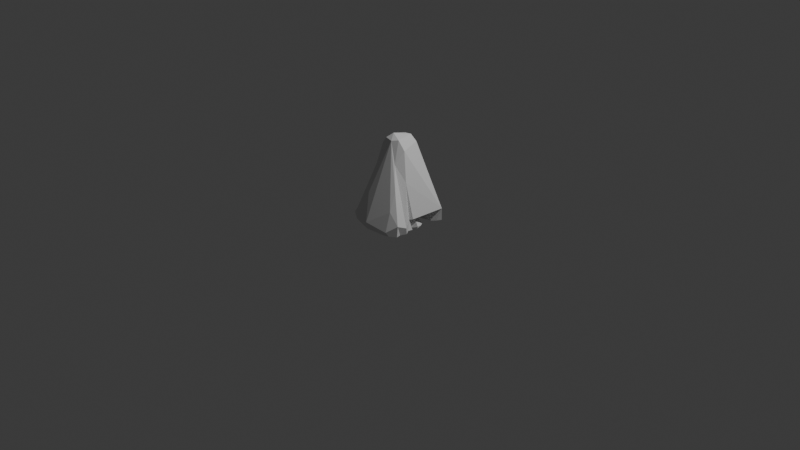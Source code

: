 # Source: keelripe_box.blend  (saved by Blender 5.1.30; exported with 4.5.12 LTS)
import bpy
from mathutils import Matrix  # noqa: F401  (used for matrix-valued properties, if any)

bpy.ops.wm.read_factory_settings(use_empty=True)
scene = bpy.context.scene
scene.name = 'Scene'

# ---- collections
col_collection = bpy.data.collections.new('Collection'); scene.collection.children.link(col_collection)

# ---- world
world_world = bpy.data.worlds.new('World'); scene.world = world_world
world_world.use_nodes = True; world_world.node_tree.nodes.clear()
_N = world_world.node_tree.nodes; _L = world_world.node_tree.links
n0 = _N.new('ShaderNodeOutputWorld'); n0.name = 'World Output'; n0.location = (200, 100)
n1 = _N.new('ShaderNodeBackground'); n1.name = 'Background'; n1.location = (-200, 100)
n1.inputs[0].default_value = (0.05088, 0.05088, 0.05088, 1.0)
_L.new(n1.outputs[0], n0.inputs[0])
n0.is_active_output = True
world_world.color = (0.05088, 0.05088, 0.05088)
world_world.sun_shadow_jitter_overblur = 0.0

# ---- cameras
cam_camera = bpy.data.cameras.new('Camera')
cam_camera.clip_end = 100.0
cam_camera.ortho_scale = 7.314

# ---- lights
light_light = bpy.data.lights.new('Light', 'POINT')
light_light.energy = 1000.0
light_light.shadow_soft_size = 0.1

# ---- meshes
me_b_ziercurve_002 = bpy.data.meshes.new('BézierCurve.002')
me_b_ziercurve_002.from_pydata([(-0.3356, 0.2754, 0.1284), (-0.2908, 0.1948, 0.1018), (-0.1475, 0.1341, 0.7895), (-0.1712, -0.05782, 0.8017), (-0.297, -0.09374, 0.1303), (-0.2005, 0.3365, 0.1444), (-0.07107, 0.1516, 0.8757), (0.005161, 0.1539, 0.8834), (-0.1724, 0.08368, 0.1003), (-0.05713, -0.02113, 0.924), (0.05112, 0.3507, 0.1842), (0.09766, 0.1392, 0.837), (0.06892, -0.07217, 0.8938), (-0.06704, 0.1451, 0.1326), (-0.00564, 0.05499, 0.1284), (0.1436, -0.06527, 0.8015), (0.2241, 0.199, 0.4891), (-0.1161, -0.06546, 0.8732), (-0.1281, -0.1465, 0.6835), (-0.3177, -0.1544, 0.05472), (-0.2739, -0.3164, 0.1351), (-0.2756, -0.2284, 0.1313), (-0.3193, -0.3119, 0.07547), (-0.00533, -0.1009, 0.876), (-0.2485, -0.03873, 0.1143), (-0.2023, -0.04587, 0.06755), (-0.2448, -0.1139, 0.08106), (-0.1391, -0.2838, 0.3368), (-0.0657, -0.3896, 0.0683), (0.09397, -0.1482, 0.6681), (0.1378, 0.08392, 0.1027), (0.1312, 0.3558, 0.1151), (0.2355, -0.01261, 0.1152), (0.3464, 0.2595, 0.1515), (0.2626, 0.1833, 0.09203), (0.2926, -0.08741, 0.127), (0.2906, -0.02068, 0.02309), (0.2122, -0.1089, 0.5001), (0.1835, -0.2257, 0.4311), (0.1954, -0.3072, 0.2394), (0.3049, -0.3066, 0.1213), (0.274, -0.1583, 0.2748), (0.3233, -0.2083, 0.07941), (0.1964, -0.3689, 0.03865), (0.2544, -0.1047, 0.1135), (-0.1426, 0.1724, -0.0003107), (-0.2814, 0.2204, -0.0003083), (-0.06719, 0.1566, -0.0003116), (-0.06128, 0.3679, -0.0003007), (0.01235, 0.3737, -0.0003004), (0.02025, 0.1384, -0.0003125), (-0.04954, 0.1306, -0.0003129), (-0.2585, -0.04307, -0.0003218), (-0.2649, 0.03787, -0.0003177), (-0.2733, -0.04845, -0.0003221), (-0.2336, -0.05069, -0.0003222), (-0.2569, -0.04324, -0.0003218), (-0.2213, -0.3321, -0.0003367), (-0.06025, -0.3821, -0.0003393), (-0.2582, -0.0753, -0.0003235), (-0.2539, -0.1182, -0.0003257), (-0.306, -0.1474, -0.0003272), (-0.3215, -0.1635, -0.000328), (-0.2865, -0.2132, -0.0003306), (-0.3045, -0.3042, -0.0003353), (-0.2836, -0.2658, -0.0003333), (0.04569, 0.3725, -0.0003005), (0.05638, 0.1416, -0.0003123), (0.09408, 0.168, -0.000311), (0.00722, 0.1584, -0.0003115), (0.0839, 0.134, -0.0003127), (0.2244, 0.1009, -0.0003144), (0.2123, 0.3398, -0.0003021), (0.1892, 0.3534, -0.0003015), (0.3125, 0.2977, -0.0003043), (0.2383, 0.08881, -0.000315), (0.2605, 0.05139, -0.000317), (0.289, 0.244, -0.0003071), (0.251, 0.2006, -0.0003093), (0.285, -0.01736, -0.0003205), (0.1412, 0.1754, -0.0003106), (0.1406, -0.3686, -0.0003386), (0.1802, -0.366, -0.0003385), (0.2723, -0.07516, -0.0003235), (0.2151, -0.05669, -0.0003225), (0.2381, -0.04101, -0.0003217), (0.2132, -0.04785, -0.0003221), (0.2627, -0.1233, -0.000326), (0.22, -0.3484, -0.0003375), (0.3026, -0.1823, -0.000329), (-0.2586, 0.3288, -0.0003027), (-0.23, 0.3422, -0.000302), (-0.3016, 0.262, -0.0003061), (-0.103, 0.1347, -0.0003127), (-0.2359, 0.07982, -0.0003155), (0.2895, -0.302, -0.0003352), (0.2908, -0.2148, -0.0003307), (0.2786, -0.2498, -0.0003325)], [], [(0, 2, 6), (4, 0, 1), (17, 9, 6), (6, 2, 17), (45, 1, 46), (7, 6, 9), (24, 1, 8), (6, 7, 10), (13, 1, 45, 47), (12, 7, 9), (7, 11, 10), (48, 5, 10, 49), (14, 50, 51), (16, 11, 15), (18, 17, 3), (3, 21, 18), (24, 53, 52), (54, 24, 25, 55), (25, 24, 52, 56), (55, 25, 56), (27, 23, 18), (22, 28, 20), (12, 9, 23), (28, 22, 57, 58), (38, 29, 23), (26, 24, 59, 60), (61, 19, 26, 60), (62, 63, 19), (22, 65, 64), (49, 10, 31, 66), (10, 11, 31), (14, 13, 30), (50, 14, 30, 67), (33, 16, 15), (34, 13, 69, 68), (30, 70, 67), (30, 71, 70), (73, 31, 72), (72, 31, 33, 74), (16, 33, 11), (32, 75, 71, 30), (32, 36, 76, 75), (33, 77, 74), (34, 33, 35), (77, 33, 34, 78), (36, 79, 76), (34, 80, 78), (29, 37, 15), (43, 28, 58, 81), (29, 41, 37), (44, 35, 37), (43, 81, 82), (44, 83, 84), (36, 32, 86, 85), (44, 87, 83), (43, 40, 39), (43, 82, 88), (87, 44, 42, 89), (0, 3, 2), (90, 0, 5, 91), (0, 90, 92), (0, 6, 5), (5, 6, 10), (1, 0, 92, 46), (4, 1, 24), (8, 1, 13), (12, 11, 7), (8, 13, 14), (93, 8, 14, 51), (91, 5, 48), (47, 69, 13), (8, 93, 94), (3, 17, 2), (0, 4, 3), (4, 19, 3), (19, 21, 3), (21, 20, 18), (22, 20, 21), (22, 19, 63, 65), (19, 22, 21), (17, 23, 9), (24, 8, 94, 53), (18, 23, 17), (4, 24, 26), (19, 4, 26), (20, 27, 18), (64, 57, 22), (20, 28, 27), (12, 15, 11), (29, 12, 23), (12, 29, 15), (23, 39, 38), (27, 28, 23), (28, 39, 23), (54, 59, 24), (62, 19, 61), (31, 73, 66), (30, 13, 34), (32, 30, 34), (31, 11, 33), (80, 34, 68), (33, 15, 37), (35, 33, 37), (28, 43, 39), (44, 37, 41), (42, 29, 38), (29, 42, 41), (39, 40, 38), (42, 38, 40), (44, 32, 35), (32, 34, 35), (86, 32, 44, 84), (40, 43, 88, 95), (36, 85, 79), (44, 41, 42), (42, 96, 89), (96, 42, 40, 97), (40, 95, 97), (49, 66, 73, 72, 74, 77, 78, 80, 68, 69, 47, 45, 46, 92, 90, 91, 48), (59, 54, 55, 56, 52, 53, 94, 93, 51, 50, 67, 70, 71, 75, 76, 79, 85, 86, 84, 83, 87, 89, 96, 97, 95, 88, 82, 81, 58, 57, 64, 65, 63, 62, 61, 60)])
_uv = me_b_ziercurve_002.uv_layers.new(name='UVMap')
_uv.uv.foreach_set('vector', [0.0, 0.0, 0.0, 0.0, 0.0, 0.0, 0.0, 0.0, 0.0, 0.0, 0.0, 0.0, 0.0, 0.0, 0.0, 0.0, 0.0, 0.0, 0.0, 0.0, 0.0, 0.0, 0.0, 0.0, 0.0, 0.0, 0.0, 0.0, 0.0, 0.0, 0.0, 0.0, 0.0, 0.0, 0.0, 0.0, 0.0, 0.0, 0.0, 0.0, 0.0, 0.0, 0.0, 0.0, 0.0, 0.0, 0.0, 0.0, 0.0, 0.0, 0.0, 0.0, 0.0, 0.0, 0.0, 0.0, 0.0, 0.0, 0.0, 0.0, 0.0, 0.0, 0.0, 0.0, 0.0, 0.0, 0.0, 0.0, 0.0, 0.0, 0.0, 0.0, 0.0, 0.0, 0.0, 0.0, 0.0, 0.0, 0.0, 0.0, 0.0, 0.0, 0.0, 0.0, 0.0, 0.0, 0.0, 0.0, 0.0, 0.0, 0.0, 0.0, 0.0, 0.0, 0.0, 0.0, 0.0, 0.0, 0.0, 0.0, 0.0, 0.0, 0.0, 0.0, 0.0, 0.0, 0.0, 0.0, 0.0, 0.0, 0.0, 0.0, 0.0, 0.0, 0.0, 0.0, 0.0, 0.0, 0.0, 0.0, 0.0, 0.0, 0.0, 0.0, 0.0, 0.0, 0.0, 0.0, 0.0, 0.0, 0.0, 0.0, 0.0, 0.0, 0.0, 0.0, 0.0, 0.0, 0.0, 0.0, 0.0, 0.0, 0.0, 0.0, 0.0, 0.0, 0.0, 0.0, 0.0, 0.0, 0.0, 0.0, 0.0, 0.0, 0.0, 0.0, 0.0, 0.0, 0.0, 0.0, 0.0, 0.0, 0.0, 0.0, 0.0, 0.0, 0.0, 0.0, 0.0, 0.0, 0.0, 0.0, 0.0, 0.0, 0.0, 0.0, 0.0, 0.0, 0.0, 0.0, 0.0, 0.0, 0.0, 0.0, 0.0, 0.0, 0.0, 0.0, 0.0, 0.0, 0.0, 0.0, 0.0, 0.0, 0.0, 0.0, 0.0, 0.0, 0.0, 0.0, 0.0, 0.0, 0.0, 0.0, 0.0, 0.0, 0.0, 0.0, 0.0, 0.0, 0.0, 0.0, 0.0, 0.0, 0.0, 0.0, 0.0, 0.0, 0.0, 0.0, 0.0, 0.0, 0.0, 0.0, 0.0, 0.0, 0.0, 0.0, 0.0, 0.0, 0.0, 0.0, 0.0, 0.0, 0.0, 0.0, 0.0, 0.0, 0.0, 0.0, 0.0, 0.0, 0.0, 0.0, 0.0, 0.0, 0.0, 0.0, 0.0, 0.0, 0.0, 0.0, 0.0, 0.0, 0.0, 0.0, 0.0, 0.0, 0.0, 0.0, 0.0, 0.0, 0.0, 0.0, 0.0, 0.0, 0.0, 0.0, 0.0, 0.0, 0.0, 0.0, 0.0, 0.0, 0.0, 0.0, 0.0, 0.0, 0.0, 0.0, 0.0, 0.0, 0.0, 0.0, 0.0, 0.0, 0.0, 0.0, 0.0, 0.0, 0.0, 0.0, 0.0, 0.0, 0.0, 0.0, 0.0, 0.0, 0.0, 0.0, 0.0, 0.0, 0.0, 0.0, 0.0, 0.0, 0.0, 0.0, 0.0, 0.0, 0.0, 0.0, 0.0, 0.0, 0.0, 0.0, 0.0, 0.0, 0.0, 0.0, 0.0, 0.0, 0.0, 0.0, 0.0, 0.0, 0.0, 0.0, 0.0, 0.0, 0.0, 0.0, 0.0, 0.0, 0.0, 0.0, 0.0, 0.0, 0.0, 0.0, 0.0, 0.0, 0.0, 0.0, 0.0, 0.0, 0.0, 0.0, 0.0, 0.0, 0.0, 0.0, 0.0, 0.0, 0.0, 0.0, 0.0, 0.0, 0.0, 0.0, 0.0, 0.0, 0.0, 0.0, 0.0, 0.0, 0.0, 0.0, 0.0, 0.0, 0.0, 0.0, 0.0, 0.0, 0.0, 0.0, 0.0, 0.0, 0.0, 0.0, 0.0, 0.0, 0.0, 0.0, 0.0, 0.0, 0.0, 0.0, 0.0, 0.0, 0.0, 0.0, 0.0, 0.0, 0.0, 0.0, 0.0, 0.0, 0.0, 0.0, 0.0, 0.0, 0.0, 0.0, 0.0, 0.0, 0.0, 0.0, 0.0, 0.0, 0.0, 0.0, 0.0, 0.0, 0.0, 0.0, 0.0, 0.0, 0.0, 0.0, 0.0, 0.0, 0.0, 0.0, 0.0, 0.0, 0.0, 0.0, 0.0, 0.0, 0.0, 0.0, 0.0, 0.0, 0.0, 0.0, 0.0, 0.0, 0.0, 0.0, 0.0, 0.0, 0.0, 0.0, 0.0, 0.0, 0.0, 0.0, 0.0, 0.0, 0.0, 0.0, 0.0, 0.0, 0.0, 0.0, 0.0, 0.0, 0.0, 0.0, 0.0, 0.0, 0.0, 0.0, 0.0, 0.0, 0.0, 0.0, 0.0, 0.0, 0.0, 0.0, 0.0, 0.0, 0.0, 0.0, 0.0, 0.0, 0.0, 0.0, 0.0, 0.0, 0.0, 0.0, 0.0, 0.0, 0.0, 0.0, 0.0, 0.0, 0.0, 0.0, 0.0, 0.0, 0.0, 0.0, 0.0, 0.0, 0.0, 0.0, 0.0, 0.0, 0.0, 0.0, 0.0, 0.0, 0.0, 0.0, 0.0, 0.0, 0.0, 0.0, 0.0, 0.0, 0.0, 0.0, 0.0, 0.0, 0.0, 0.0, 0.0, 0.0, 0.0, 0.0, 0.0, 0.0, 0.0, 0.0, 0.0, 0.0, 0.0, 0.0, 0.0, 0.0, 0.0, 0.0, 0.0, 0.0, 0.0, 0.0, 0.0, 0.0, 0.0, 0.0, 0.0, 0.0, 0.0, 0.0, 0.0, 0.0, 0.0, 0.0, 0.0, 0.0, 0.0, 0.0, 0.0, 0.0, 0.0, 0.0, 0.0, 0.0, 0.0, 0.0, 0.0, 0.0, 0.0, 0.0, 0.0, 0.0, 0.0, 0.0, 0.0, 0.0, 0.0, 0.0, 0.0, 0.0, 0.0, 0.0, 0.0, 0.0, 0.0, 0.0, 0.0, 0.0, 0.0, 0.0, 0.0, 0.0, 0.0, 0.0, 0.0, 0.0, 0.0, 0.0, 0.0, 0.0, 0.0, 0.0, 0.0, 0.0, 0.0, 0.0, 0.0, 0.0, 0.0, 0.0, 0.0, 0.0, 0.0, 0.0, 0.0, 0.0, 0.0, 0.0, 0.0, 0.0, 0.0, 0.0, 0.0, 0.0, 0.0, 0.0, 0.0, 0.0, 0.0, 0.0, 0.0, 0.0, 0.0, 0.0, 0.0, 0.0, 0.0, 0.0, 0.0, 0.0, 0.0, 0.0, 0.0, 0.0, 0.0, 0.0, 0.0, 0.0, 0.0, 0.0, 0.0, 0.0, 0.0, 0.0, 0.0, 0.0, 0.0, 0.0, 0.0, 0.0, 0.0, 0.0, 0.0, 0.0, 0.0, 0.0, 0.0, 0.0, 0.0, 0.0, 0.0, 0.0, 0.0, 0.0, 0.0, 0.0, 0.0, 0.0, 0.0, 0.0, 0.0, 0.0, 0.0, 0.0, 0.0, 0.0, 0.0, 0.0, 0.0, 0.0, 0.0, 0.0, 0.0, 0.0, 0.0, 0.0, 0.0, 0.0, 0.0, 0.0, 0.0, 0.0, 0.0, 0.0, 0.0, 0.0, 0.0, 0.0, 0.0, 0.0, 0.0, 0.0, 0.0, 0.0, 0.0, 0.0, 0.0, 0.0, 0.0, 0.0, 0.0, 0.0, 0.0, 0.0, 0.0, 0.0, 0.0, 0.0, 0.0, 0.0, 0.0, 0.0, 0.0, 0.0, 0.0, 0.0, 0.0, 0.0, 0.0, 0.0, 0.0, 0.0, 0.0, 0.0, 0.0, 0.0, 0.0, 0.0, 0.0, 0.0, 0.0, 0.0, 0.0, 0.0, 0.0, 0.0, 0.0, 0.0, 0.0, 0.0, 0.2515, 0.6234, 0.2557, 0.6233, 0.2737, 0.6209, 0.2765, 0.6192, 0.2891, 0.6139, 0.2861, 0.6072, 0.2814, 0.6018, 0.2677, 0.5986, 0.2618, 0.5977, 0.2509, 0.5965, 0.2416, 0.5963, 0.2322, 0.5983, 0.2148, 0.6042, 0.2123, 0.6094, 0.2177, 0.6178, 0.2213, 0.6195, 0.2423, 0.6227, 0.2177, 0.5673, 0.2158, 0.5706, 0.2208, 0.5704, 0.2179, 0.5713, 0.2177, 0.5713, 0.2169, 0.5814, 0.2205, 0.5867, 0.2371, 0.5935, 0.2438, 0.593, 0.2525, 0.594, 0.257, 0.5944, 0.2605, 0.5935, 0.278, 0.5893, 0.2798, 0.5878, 0.2826, 0.5831, 0.2856, 0.5745, 0.2798, 0.5716, 0.2767, 0.5707, 0.2769, 0.5696, 0.284, 0.5673, 0.2828, 0.5613, 0.2878, 0.5539, 0.2864, 0.5499, 0.2848, 0.5455, 0.2862, 0.539, 0.2775, 0.5332, 0.2725, 0.5309, 0.2676, 0.5306, 0.2425, 0.5289, 0.2223, 0.5352, 0.2119, 0.5387, 0.2146, 0.5435, 0.2142, 0.5501, 0.2098, 0.5563, 0.2117, 0.5583, 0.2183, 0.5619])
me_b_ziercurve_002.materials.append(None)
me_b_ziercurve_002.auto_texspace = False
me_b_ziercurve_002.update()

# ---- objects
ob_light = bpy.data.objects.new('Light', light_light)
ob_camera = bpy.data.objects.new('Camera', cam_camera)
ob_b_ziercurve_002 = bpy.data.objects.new('BézierCurve.002', me_b_ziercurve_002)

# ---- transforms, parenting, visibility, modifiers, constraints
ob_light.location = (4.076, 1.005, 5.904)
ob_light.rotation_euler = (0.6503, 0.05522, 1.866)
ob_light.lock_rotations_4d = False
ob_light.empty_display_type = 'ARROWS'
ob_light.color = (0.0, 0.0, 0.0, 0.0)
ob_light.lineart.crease_threshold = 0.0
ob_camera.location = (7.359, -6.926, 4.958)
ob_camera.rotation_euler = (1.109, 0.0, 0.8149)
ob_camera.lock_rotations_4d = False
ob_camera.empty_display_type = 'ARROWS'
ob_camera.color = (0.0, 0.0, 0.0, 0.0)
ob_camera.display_type = 'WIRE'
ob_camera.lineart.crease_threshold = 0.0
ob_b_ziercurve_002.location = (0.0, 0.0, 0.0)

# ---- collection membership
col_collection.objects.link(ob_light)
col_collection.objects.link(ob_camera)
col_collection.objects.link(ob_b_ziercurve_002)

# ---- scene / render settings (as saved in the file)
scene.camera = ob_camera
scene.frame_start = 1; scene.frame_end = 250; scene.frame_set(1)
scene.render.engine = 'BLENDER_EEVEE_NEXT'
scene.render.bake_bias = 0.0
scene.render.bake_samples = 0
scene.cycles.sampling_pattern = 'TABULATED_SOBOL'
scene.eevee.use_volume_custom_range = False
bpy.context.view_layer.update()
